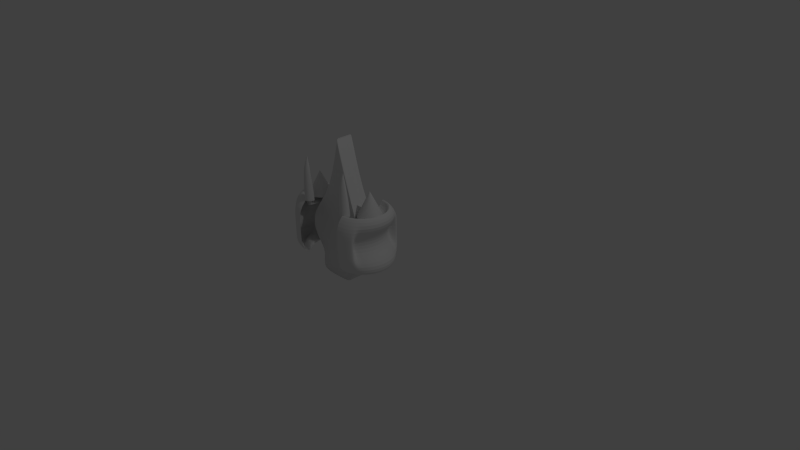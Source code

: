 # Source: Enemigo.blend1.blend  (saved by Blender 2.73.0; exported with 4.5.12 LTS)
import bpy
from mathutils import Matrix  # noqa: F401  (used for matrix-valued properties, if any)

bpy.ops.wm.read_factory_settings(use_empty=True)
scene = bpy.context.scene
scene.name = 'Scene'

# ---- collections
col_collection_1 = bpy.data.collections.new('Collection 1'); scene.collection.children.link(col_collection_1)
col_collection_2 = bpy.data.collections.new('Collection 2'); scene.collection.children.link(col_collection_2)

# ---- world
world_world = bpy.data.worlds.new('World'); scene.world = world_world
world_world.color = (0.05088, 0.05088, 0.05088)
world_world.use_sun_shadow = False
world_world.sun_shadow_jitter_overblur = 0.0
world_world.cycles.sampling_method = 'MANUAL'
world_world.cycles.sample_map_resolution = 256

# ---- cameras
cam_camera = bpy.data.cameras.new('Camera')
cam_camera.clip_end = 100.0
cam_camera.lens = 35.0
cam_camera.sensor_width = 32.0
cam_camera.sensor_height = 18.0
cam_camera.ortho_scale = 7.314
cam_camera.dof.focus_distance = 0.0
cam_camera.dof.aperture_fstop = 128.0

# ---- lights
light_lamp = bpy.data.lights.new('Lamp', 'POINT')
light_lamp.transmission_factor = 0.0
light_lamp.cutoff_distance = 30.0
light_lamp.energy = 100.0
light_lamp.shadow_buffer_clip_start = 1.001
light_lamp.shadow_soft_size = 0.1
light_lamp.shadow_maximum_resolution = 0.006
light_lamp.use_absolute_resolution = True
light_lamp.cycles.use_multiple_importance_sampling = False

# ---- meshes
me_cone_001 = bpy.data.meshes.new('Cone.001')
me_cone_001.from_pydata([(0.0, 1.0, -1.0), (0.1951, 0.9808, -1.0), (0.3827, 0.9239, -1.0), (0.5556, 0.8315, -1.0), (0.7071, 0.7071, -1.0), (0.8315, 0.5556, -1.0), (0.9239, 0.3827, -1.0), (0.9808, 0.1951, -1.0), (1.0, 7.55e-08, -1.0), (0.0, 0.0, 1.0), (0.9808, -0.1951, -1.0), (0.9239, -0.3827, -1.0), (0.8315, -0.5556, -1.0), (0.7071, -0.7071, -1.0), (0.5556, -0.8315, -1.0), (0.3827, -0.9239, -1.0), (0.1951, -0.9808, -1.0), (-3.258e-07, -1.0, -1.0), (-0.1951, -0.9808, -1.0), (-0.3827, -0.9239, -1.0), (-0.5556, -0.8315, -1.0), (-0.7071, -0.7071, -1.0), (-0.8315, -0.5556, -1.0), (-0.9239, -0.3827, -1.0), (-0.9808, -0.1951, -1.0), (-1.0, 9.656e-07, -1.0), (-0.9808, 0.1951, -1.0), (-0.9239, 0.3827, -1.0), (-0.8315, 0.5556, -1.0), (-0.7071, 0.7071, -1.0), (-0.5556, 0.8315, -1.0), (-0.3827, 0.9239, -1.0), (-0.1951, 0.9808, -1.0)], [], [(31, 9, 32), (0, 9, 1), (30, 9, 31), (29, 9, 30), (28, 9, 29), (27, 9, 28), (26, 9, 27), (25, 9, 26), (24, 9, 25), (23, 9, 24), (22, 9, 23), (21, 9, 22), (20, 9, 21), (19, 9, 20), (18, 9, 19), (17, 9, 18), (16, 9, 17), (15, 9, 16), (14, 9, 15), (13, 9, 14), (12, 9, 13), (11, 9, 12), (10, 9, 11), (8, 9, 10), (7, 9, 8), (6, 9, 7), (5, 9, 6), (4, 9, 5), (3, 9, 4), (2, 9, 3), (32, 9, 0), (1, 9, 2), (0, 1, 2, 3, 4, 5, 6, 7, 8, 10, 11, 12, 13, 14, 15, 16, 17, 18, 19, 20, 21, 22, 23, 24, 25, 26, 27, 28, 29, 30, 31, 32)])
me_cone_001.use_remesh_preserve_volume = False
me_cone_001.use_remesh_preserve_attributes = False
me_cone_001.use_mirror_vertex_groups = False
me_cone_001.update()
me_cone = bpy.data.meshes.new('Cone')
me_cone.from_pydata([(0.0, 1.0, -1.0), (0.1951, 0.9808, -1.0), (0.3827, 0.9239, -1.0), (0.5556, 0.8315, -1.0), (0.7071, 0.7071, -1.0), (0.8315, 0.5556, -1.0), (0.9239, 0.3827, -1.0), (0.9808, 0.1951, -1.0), (1.0, 7.55e-08, -1.0), (0.0, 0.0, 1.0), (0.9808, -0.1951, -1.0), (0.9239, -0.3827, -1.0), (0.8315, -0.5556, -1.0), (0.7071, -0.7071, -1.0), (0.5556, -0.8315, -1.0), (0.3827, -0.9239, -1.0), (0.1951, -0.9808, -1.0), (-3.258e-07, -1.0, -1.0), (-0.1951, -0.9808, -1.0), (-0.3827, -0.9239, -1.0), (-0.5556, -0.8315, -1.0), (-0.7071, -0.7071, -1.0), (-0.8315, -0.5556, -1.0), (-0.9239, -0.3827, -1.0), (-0.9808, -0.1951, -1.0), (-1.0, 9.656e-07, -1.0), (-0.9808, 0.1951, -1.0), (-0.9239, 0.3827, -1.0), (-0.8315, 0.5556, -1.0), (-0.7071, 0.7071, -1.0), (-0.5556, 0.8315, -1.0), (-0.3827, 0.9239, -1.0), (-0.1951, 0.9808, -1.0)], [], [(31, 9, 32), (0, 9, 1), (30, 9, 31), (29, 9, 30), (28, 9, 29), (27, 9, 28), (26, 9, 27), (25, 9, 26), (24, 9, 25), (23, 9, 24), (22, 9, 23), (21, 9, 22), (20, 9, 21), (19, 9, 20), (18, 9, 19), (17, 9, 18), (16, 9, 17), (15, 9, 16), (14, 9, 15), (13, 9, 14), (12, 9, 13), (11, 9, 12), (10, 9, 11), (8, 9, 10), (7, 9, 8), (6, 9, 7), (5, 9, 6), (4, 9, 5), (3, 9, 4), (2, 9, 3), (32, 9, 0), (1, 9, 2), (0, 1, 2, 3, 4, 5, 6, 7, 8, 10, 11, 12, 13, 14, 15, 16, 17, 18, 19, 20, 21, 22, 23, 24, 25, 26, 27, 28, 29, 30, 31, 32)])
me_cone.use_remesh_preserve_volume = False
me_cone.use_remesh_preserve_attributes = False
me_cone.use_mirror_vertex_groups = False
me_cone.update()
me_cylinder_005 = bpy.data.meshes.new('Cylinder.005')
me_cylinder_005.from_pydata([(0.0, 0.0, 9.135), (0.0, 1.0, -1.0), (0.0, 1.0, 1.0), (0.1951, 0.9808, -1.0), (0.1951, 0.9808, 1.0), (0.3827, 0.9239, -1.0), (0.3827, 0.9239, 1.0), (0.5556, 0.8315, -1.0), (0.5556, 0.8315, 1.0), (0.7071, 0.7071, -1.0), (0.7071, 0.7071, 1.0), (0.8315, 0.5556, -1.0), (0.8315, 0.5556, 1.0), (0.9239, 0.3827, -1.0), (0.9239, 0.3827, 1.0), (0.9808, 0.1951, -1.0), (0.9808, 0.1951, 1.0), (1.0, 7.55e-08, -1.0), (1.0, 7.55e-08, 1.0), (0.9808, -0.1951, -1.0), (0.9808, -0.1951, 4.786), (0.9239, -0.3827, -1.0), (0.9239, -0.3827, 4.786), (0.8315, -0.5556, -1.0), (0.8315, -0.5556, 4.786), (0.7071, -0.7071, -1.0), (0.7071, -0.7071, 4.786), (0.5556, -0.8315, -1.0), (0.5556, -0.8315, 4.786), (0.3827, -0.9239, -1.0), (0.3827, -0.9239, 4.786), (0.1951, -0.9808, -1.0), (0.1951, -0.9808, 4.786), (-3.258e-07, -1.0, -1.0), (-3.258e-07, -1.0, 4.786), (-0.1951, -0.9808, -1.0), (-0.1951, -0.9808, 4.786), (-0.3827, -0.9239, -1.0), (-0.3827, -0.9239, 4.786), (-0.5556, -0.8315, -1.0), (-0.5556, -0.8315, 4.786), (-0.7071, -0.7071, -1.0), (-0.7071, -0.7071, 4.786), (-0.8315, -0.5556, -1.0), (-0.8315, -0.5556, 4.786), (-0.9239, -0.3827, -1.0), (-0.9239, -0.3827, 4.786), (-0.9808, -0.1951, -1.0), (-0.9808, -0.1951, 1.0), (-1.0, 9.656e-07, -1.0), (-1.0, 9.656e-07, 1.0), (-0.9808, 0.1951, -1.0), (-0.9808, 0.1951, 1.0), (-0.9239, 0.3827, -1.0), (-0.9239, 0.3827, 1.0), (-0.8315, 0.5556, -1.0), (-0.8315, 0.5556, 1.0), (-0.7071, 0.7071, -1.0), (-0.7071, 0.7071, 1.0), (-0.5556, 0.8315, -1.0), (-0.5556, 0.8315, 1.0), (-0.3827, 0.9239, -1.0), (-0.3827, 0.9239, 1.0), (-0.1951, 0.9808, -1.0), (-0.1951, 0.9808, 1.0), (0.0, 0.0, 0.2569), (0.0, 1.0, 0.2569), (0.1951, 0.9808, 0.2569), (0.3827, 0.9239, 0.2569), (0.5556, 0.8315, 0.2569), (0.7071, 0.7071, 0.2569), (0.8315, 0.5556, 0.2569), (0.9239, 0.3827, 0.2569), (0.9808, 0.1951, 0.2569), (1.0, 7.55e-08, 0.2569), (0.9808, -0.1951, 0.2569), (0.9239, -0.3827, 0.2569), (0.8315, -0.5556, 0.2569), (0.7071, -0.7071, 0.2569), (0.5556, -0.8315, 0.2569), (0.3827, -0.9239, 0.2569), (0.1951, -0.9808, 0.2569), (-3.258e-07, -1.0, 0.2569), (-0.1951, -0.9808, 0.2569), (-0.3827, -0.9239, 0.2569), (-0.5556, -0.8315, 0.2569), (-0.7071, -0.7071, 0.2569), (-0.8315, -0.5556, 0.2569), (-0.9239, -0.3827, 0.2569), (-0.9808, -0.1951, 0.2569), (-1.0, 9.656e-07, 0.2569), (-0.9808, 0.1951, 0.2569), (-0.9239, 0.3827, 0.2569), (-0.8315, 0.5556, 0.2569), (-0.7071, 0.7071, 0.2569), (-0.5556, 0.8315, 0.2569), (-0.3827, 0.9239, 0.2569), (-0.1951, 0.9808, 0.2569)], [], [(19, 21, 76, 75), (0, 4, 2), (1, 2, 4, 3), (41, 43, 87, 86), (0, 6, 4), (3, 4, 6, 5), (11, 13, 72, 71), (0, 8, 6), (5, 6, 8, 7), (33, 35, 83, 82), (0, 10, 8), (7, 8, 10, 9), (55, 57, 94, 93), (0, 12, 10), (9, 10, 12, 11), (25, 27, 79, 78), (0, 14, 12), (11, 12, 14, 13), (3, 5, 68, 67), (0, 16, 14), (13, 14, 16, 15), (47, 49, 90, 89), (0, 18, 16), (15, 16, 18, 17), (17, 19, 75, 74), (0, 20, 18), (17, 18, 20, 19), (39, 41, 86, 85), (0, 22, 20), (19, 20, 22, 21), (61, 63, 97, 96), (0, 24, 22), (21, 22, 24, 23), (31, 33, 82, 81), (0, 26, 24), (23, 24, 26, 25), (9, 11, 71, 70), (0, 28, 26), (25, 26, 28, 27), (1, 3, 67, 66), (0, 30, 28), (27, 28, 30, 29), (53, 55, 93, 92), (0, 32, 30), (29, 30, 32, 31), (23, 25, 78, 77), (0, 34, 32), (31, 32, 34, 33), (45, 47, 89, 88), (0, 36, 34), (33, 34, 36, 35), (63, 1, 66, 97), (0, 38, 36), (35, 36, 38, 37), (15, 17, 74, 73), (0, 40, 38), (37, 38, 40, 39), (37, 39, 85, 84), (0, 42, 40), (39, 40, 42, 41), (59, 61, 96, 95), (0, 44, 42), (41, 42, 44, 43), (29, 31, 81, 80), (0, 46, 44), (43, 44, 46, 45), (7, 9, 70, 69), (0, 48, 46), (45, 46, 48, 47), (51, 53, 92, 91), (0, 50, 48), (47, 48, 50, 49), (21, 23, 77, 76), (0, 52, 50), (49, 50, 52, 51), (43, 45, 88, 87), (0, 54, 52), (51, 52, 54, 53), (13, 15, 73, 72), (0, 56, 54), (53, 54, 56, 55), (35, 37, 84, 83), (0, 58, 56), (55, 56, 58, 57), (57, 59, 95, 94), (0, 60, 58), (57, 58, 60, 59), (27, 29, 80, 79), (0, 62, 60), (59, 60, 62, 61), (5, 7, 69, 68), (0, 64, 62), (61, 62, 64, 63), (49, 51, 91, 90), (0, 2, 64), (63, 64, 2, 1), (65, 66, 67), (65, 67, 68), (65, 68, 69), (65, 69, 70), (65, 70, 71), (65, 71, 72), (65, 72, 73), (65, 73, 74), (65, 74, 75), (65, 75, 76), (65, 76, 77), (65, 77, 78), (65, 78, 79), (65, 79, 80), (65, 80, 81), (65, 81, 82), (65, 82, 83), (65, 83, 84), (65, 84, 85), (65, 85, 86), (65, 86, 87), (65, 87, 88), (65, 88, 89), (65, 89, 90), (65, 90, 91), (65, 91, 92), (65, 92, 93), (65, 93, 94), (65, 94, 95), (65, 95, 96), (65, 96, 97), (65, 97, 66)])
me_cylinder_005.use_remesh_preserve_volume = False
me_cylinder_005.use_remesh_preserve_attributes = False
me_cylinder_005.use_mirror_vertex_groups = False
me_cylinder_005.update()
me_cylinder_004 = bpy.data.meshes.new('Cylinder.004')
me_cylinder_004.from_pydata([(0.0, 0.0, -20.33), (0.0, 1.0, -17.27), (0.0, 1.0, -9.85), (0.1951, 0.9808, -17.27), (0.1951, 0.9808, -9.85), (0.3827, 0.9239, -17.27), (0.3827, 0.9239, -9.85), (0.5556, 0.8315, -17.27), (0.5556, 0.8315, -9.85), (0.7071, 0.7071, -17.27), (0.7071, 0.7071, -9.85), (0.8315, 0.5556, -17.27), (0.8315, 0.5556, -9.85), (0.9239, 0.3827, -17.27), (0.9239, 0.3827, -9.85), (0.9808, 0.1951, -17.27), (0.9808, 0.1951, -9.85), (1.0, 7.55e-08, -17.46), (1.0, 7.55e-08, -9.85), (0.9808, -0.1951, -11.85), (0.9808, -0.1951, -9.85), (0.9239, -0.3827, -11.85), (0.9239, -0.3827, -9.85), (0.8315, -0.5556, -11.85), (0.8315, -0.5556, -9.85), (0.7071, -0.7071, -11.85), (0.7071, -0.7071, -9.85), (0.5556, -0.8315, -11.85), (0.5556, -0.8315, -9.85), (0.3827, -0.9239, -11.85), (0.3827, -0.9239, -9.85), (0.1951, -0.9808, -11.85), (0.1951, -0.9808, -9.85), (-3.258e-07, -1.0, -11.85), (-3.258e-07, -1.0, -9.85), (-0.1951, -0.9808, -11.85), (-0.1951, -0.9808, -9.85), (-0.3827, -0.9239, -11.85), (-0.3827, -0.9239, -9.85), (-0.5556, -0.8315, -11.85), (-0.5556, -0.8315, -9.85), (-0.7071, -0.7071, -11.85), (-0.7071, -0.7071, -9.85), (-0.8315, -0.5556, -11.85), (-0.8315, -0.5556, -9.85), (-0.9239, -0.3827, -11.85), (-0.9239, -0.3827, -9.85), (-0.9808, -0.1951, -11.85), (-0.9808, -0.1951, -9.85), (-1.0, 9.656e-07, -17.46), (-1.0, 9.656e-07, -9.85), (-0.9808, 0.1951, -17.27), (-0.9808, 0.1951, -9.85), (-0.9239, 0.3827, -17.27), (-0.9239, 0.3827, -9.85), (-0.8315, 0.5556, -17.27), (-0.8315, 0.5556, -9.85), (-0.7071, 0.7071, -17.27), (-0.7071, 0.7071, -9.85), (-0.5556, 0.8315, -17.27), (-0.5556, 0.8315, -9.85), (-0.3827, 0.9239, -17.27), (-0.3827, 0.9239, -9.85), (-0.1951, 0.9808, -17.27), (-0.1951, 0.9808, -9.85), (0.0, 0.0, -20.25), (0.0, 0.0, -10.84), (0.0, 1.0, -10.84), (0.1951, 0.9808, -10.84), (0.3827, 0.9239, -10.84), (0.5556, 0.8315, -10.84), (0.7071, 0.7071, -10.84), (0.8315, 0.5556, -10.84), (0.9239, 0.3827, -10.84), (0.9808, 0.1951, -10.84), (1.0, 7.55e-08, -10.84), (0.9808, -0.1951, -10.84), (0.9239, -0.3827, -10.84), (0.8315, -0.5556, -10.84), (0.7071, -0.7071, -10.84), (0.5556, -0.8315, -10.84), (0.3827, -0.9239, -10.84), (0.1951, -0.9808, -10.84), (-3.258e-07, -1.0, -10.84), (-0.1951, -0.9808, -10.84), (-0.3827, -0.9239, -10.84), (-0.5556, -0.8315, -10.84), (-0.7071, -0.7071, -10.84), (-0.8315, -0.5556, -10.84), (-0.9239, -0.3827, -10.84), (-0.9808, -0.1951, -10.84), (-1.0, 9.656e-07, -10.84), (-0.9808, 0.1951, -10.84), (-0.9239, 0.3827, -10.84), (-0.8315, 0.5556, -10.84), (-0.7071, 0.7071, -10.84), (-0.5556, 0.8315, -10.84), (-0.3827, 0.9239, -10.84), (-0.1951, 0.9808, -10.84)], [(0, 65)], [(0, 1, 3), (16, 14, 73, 74), (1, 2, 4, 3), (0, 3, 5), (38, 36, 84, 85), (3, 4, 6, 5), (0, 5, 7), (60, 58, 95, 96), (5, 6, 8, 7), (0, 7, 9), (30, 28, 80, 81), (7, 8, 10, 9), (0, 9, 11), (8, 6, 69, 70), (9, 10, 12, 11), (0, 11, 13), (4, 2, 67, 68), (11, 12, 14, 13), (0, 13, 15), (52, 50, 91, 92), (13, 14, 16, 15), (0, 15, 17), (2, 64, 98, 67), (15, 16, 18, 17), (0, 17, 19), (22, 20, 76, 77), (17, 18, 20, 19), (0, 19, 21), (44, 42, 87, 88), (19, 20, 22, 21), (0, 21, 23), (14, 12, 72, 73), (21, 22, 24, 23), (0, 23, 25), (36, 34, 83, 84), (23, 24, 26, 25), (0, 25, 27), (58, 56, 94, 95), (25, 26, 28, 27), (0, 27, 29), (28, 26, 79, 80), (27, 28, 30, 29), (0, 29, 31), (6, 4, 68, 69), (29, 30, 32, 31), (0, 31, 33), (50, 48, 90, 91), (31, 32, 34, 33), (0, 33, 35), (20, 18, 75, 76), (33, 34, 36, 35), (0, 35, 37), (42, 40, 86, 87), (35, 36, 38, 37), (0, 37, 39), (64, 62, 97, 98), (37, 38, 40, 39), (0, 39, 41), (34, 32, 82, 83), (39, 40, 42, 41), (0, 41, 43), (12, 10, 71, 72), (41, 42, 44, 43), (0, 43, 45), (56, 54, 93, 94), (43, 44, 46, 45), (0, 45, 47), (26, 24, 78, 79), (45, 46, 48, 47), (0, 47, 49), (48, 46, 89, 90), (47, 48, 50, 49), (0, 49, 51), (18, 16, 74, 75), (49, 50, 52, 51), (0, 51, 53), (40, 38, 85, 86), (51, 52, 54, 53), (0, 53, 55), (62, 60, 96, 97), (53, 54, 56, 55), (0, 55, 57), (32, 30, 81, 82), (55, 56, 58, 57), (0, 57, 59), (10, 8, 70, 71), (57, 58, 60, 59), (0, 59, 61), (54, 52, 92, 93), (59, 60, 62, 61), (0, 61, 63), (24, 22, 77, 78), (61, 62, 64, 63), (0, 63, 1), (46, 44, 88, 89), (63, 64, 2, 1), (66, 68, 67), (66, 69, 68), (66, 70, 69), (66, 71, 70), (66, 72, 71), (66, 73, 72), (66, 74, 73), (66, 75, 74), (66, 76, 75), (66, 77, 76), (66, 78, 77), (66, 79, 78), (66, 80, 79), (66, 81, 80), (66, 82, 81), (66, 83, 82), (66, 84, 83), (66, 85, 84), (66, 86, 85), (66, 87, 86), (66, 88, 87), (66, 89, 88), (66, 90, 89), (66, 91, 90), (66, 92, 91), (66, 93, 92), (66, 94, 93), (66, 95, 94), (66, 96, 95), (66, 97, 96), (66, 98, 97), (66, 67, 98)])
me_cylinder_004.use_remesh_preserve_volume = False
me_cylinder_004.use_remesh_preserve_attributes = False
me_cylinder_004.use_mirror_vertex_groups = False
me_cylinder_004.update()
me_cube_002 = bpy.data.meshes.new('Cube.002')
me_cube_002.from_pydata([(-0.9867, -0.2998, -0.6941), (-0.9867, -0.04841, -0.6941), (-0.2724, -0.04841, -0.6941), (-0.2724, -0.2998, -0.6941), (-0.6289, -0.2998, 1.277), (-0.6289, -0.04841, 1.277), (-0.6435, -0.04841, 1.277), (-0.6435, -0.2998, 1.277), (-0.841, -0.2998, -0.3968), (-1.106, -0.2998, -0.1922), (-0.841, -0.2998, 0.4895), (-0.841, -0.04841, 0.4895), (-1.106, -0.04841, -0.1922), (-0.841, -0.04841, -0.3968), (-0.4314, -0.04841, 0.4895), (-0.1796, -0.04841, -0.1922), (-0.4314, -0.04841, -0.3968), (-0.4314, -0.2998, 0.4895), (-0.1796, -0.2998, -0.1922), (-0.4314, -0.2998, -0.3968), (-0.6427, -0.04841, 1.277), (-0.6427, -0.04841, -0.6941), (-0.6427, -0.2998, 1.277), (-0.6427, -0.2998, -0.6941), (-0.6427, -0.2998, 0.4895), (-0.6427, -0.2998, -0.1922), (-0.6427, -0.2998, -0.3968), (-0.6427, -0.04841, 0.4895), (-0.6427, -0.04841, -0.1922), (-0.6427, -0.04841, -0.3968), (-1.106, -0.2998, 0.1487), (-1.106, -0.04841, 0.1487), (-0.1796, -0.04841, 0.1487), (-0.1796, -0.2998, 0.1487), (-0.6427, -0.04841, 0.1487), (-0.6427, -0.2998, 0.1487), (-0.6289, -0.287, 1.277), (-0.6289, -0.04801, 1.277), (-0.9867, -0.04801, -0.6941), (-0.9867, -0.4646, -0.6941), (-0.6435, -0.04801, 1.277), (-0.6435, -0.287, 1.277), (-0.2724, -0.4646, -0.6941), (-0.2724, -0.04801, -0.6941), (-0.4314, -0.287, 0.4895), (-0.4314, -0.04801, 0.4895), (-0.1796, -0.4646, -0.1922), (-0.1796, -0.04801, -0.1922), (-0.4314, -0.4646, -0.3968), (-0.4314, -0.04801, -0.3968), (-0.841, -0.04801, 0.4895), (-0.841, -0.287, 0.4895), (-1.106, -0.04801, -0.1922), (-1.106, -0.4646, -0.1922), (-0.841, -0.04801, -0.3968), (-0.841, -0.4646, -0.3968), (-0.6427, -0.04801, 1.277), (-0.6427, -0.287, 1.277), (-0.6427, -0.04801, -0.6941), (-0.6427, -0.4646, -0.6941), (-1.106, -0.04801, 0.1487), (-1.106, -0.4646, 0.1487), (-0.1796, -0.4646, 0.1487), (-0.1796, -0.04801, 0.1487)], [], [(54, 13, 1, 38), (29, 16, 2, 21), (48, 19, 3, 42), (26, 8, 0, 23), (58, 21, 2, 43), (56, 20, 5, 37), (22, 4, 10, 24), (35, 30, 9, 25), (25, 9, 8, 26), (41, 7, 17, 44), (62, 33, 18, 46), (46, 18, 19, 48), (20, 6, 14, 27), (34, 32, 15, 28), (28, 15, 16, 29), (37, 5, 11, 50), (60, 31, 12, 52), (52, 12, 13, 54), (12, 28, 29, 13), (31, 34, 28, 12), (5, 20, 27, 11), (18, 25, 26, 19), (33, 35, 25, 18), (7, 22, 24, 17), (40, 6, 20, 56), (38, 1, 21, 58), (19, 26, 23, 3), (13, 29, 21, 1), (17, 24, 35, 33), (11, 27, 34, 31), (50, 11, 31, 60), (27, 14, 32, 34), (44, 17, 33, 62), (24, 10, 30, 35), (14, 45, 63, 32), (45, 44, 62, 63), (10, 51, 61, 30), (51, 50, 60, 61), (0, 39, 59, 23), (39, 38, 58, 59), (7, 41, 57, 22), (41, 40, 56, 57), (9, 53, 55, 8), (53, 52, 54, 55), (30, 61, 53, 9), (61, 60, 52, 53), (4, 36, 51, 10), (36, 37, 50, 51), (15, 47, 49, 16), (47, 46, 48, 49), (32, 63, 47, 15), (63, 62, 46, 47), (6, 40, 45, 14), (40, 41, 44, 45), (22, 57, 36, 4), (57, 56, 37, 36), (23, 59, 42, 3), (59, 58, 43, 42), (16, 49, 43, 2), (49, 48, 42, 43), (8, 55, 39, 0), (55, 54, 38, 39)])
me_cube_002.use_remesh_preserve_volume = False
me_cube_002.use_remesh_preserve_attributes = False
me_cube_002.use_mirror_vertex_groups = False
me_cube_002.update()
me_cylinder_003 = bpy.data.meshes.new('Cylinder.003')
me_cylinder_003.from_pydata([(2.303e-08, 0.8, -1.0), (3.454e-08, 0.7, 1.0), (0.1561, 0.7846, -1.0), (0.1366, 0.6865, 1.0), (0.3061, 0.7391, -1.0), (0.2679, 0.6467, 1.0), (0.4445, 0.6652, -1.0), (0.3889, 0.582, 1.0), (0.5657, 0.5657, -1.0), (0.495, 0.495, 1.0), (0.6652, 0.4445, -1.0), (0.582, 0.3889, 1.0), (0.7391, 0.3061, -1.0), (0.6467, 0.2679, 1.0), (0.7846, 0.1561, -1.0), (0.6865, 0.1366, 1.0), (0.8, 1.157e-07, -1.0), (0.7, 1.358e-07, 1.0), (0.7846, -0.1561, -1.0), (0.6865, -0.1366, 1.0), (0.7391, -0.3061, -1.0), (0.6467, -0.2679, 1.0), (0.6652, -0.4445, -1.0), (0.582, -0.3889, 1.0), (0.5657, -0.5657, -1.0), (0.495, -0.495, 1.0), (0.4445, -0.6652, -1.0), (0.3889, -0.582, 1.0), (0.3061, -0.7391, -1.0), (0.2679, -0.6467, 1.0), (0.1561, -0.7846, -1.0), (0.1366, -0.6865, 1.0), (-2.376e-07, -0.8, -1.0), (-1.935e-07, -0.7, 1.0), (0.0, 1.0, -0.5835), (0.0, 1.0, 0.6133), (0.1951, 0.9808, 0.6133), (0.1951, 0.9808, -0.5835), (0.3827, 0.9239, 0.6133), (0.3827, 0.9239, -0.5835), (0.5556, 0.8315, 0.6133), (0.5556, 0.8315, -0.5835), (0.7071, 0.7071, 0.6133), (0.7071, 0.7071, -0.5835), (0.8315, 0.5556, 0.6133), (0.8315, 0.5556, -0.5835), (0.9239, 0.3827, 0.6133), (0.9239, 0.3827, -0.5835), (0.9808, 0.1951, 0.6133), (0.9808, 0.1951, -0.5835), (1.0, 7.55e-08, 0.6133), (1.0, 7.55e-08, -0.5835), (0.9808, -0.1951, 0.6133), (0.9808, -0.1951, -0.5835), (0.9239, -0.3827, 0.6133), (0.9239, -0.3827, -0.5835), (0.8315, -0.5556, 0.6133), (0.8315, -0.5556, -0.5835), (0.7071, -0.7071, 0.6133), (0.7071, -0.7071, -0.5835), (0.5556, -0.8315, 0.6133), (0.5556, -0.8315, -0.5835), (0.3827, -0.9239, 0.6133), (0.3827, -0.9239, -0.5835), (0.1951, -0.9808, 0.6133), (0.1951, -0.9808, -0.5835), (-3.258e-07, -1.0, 0.6133), (-3.258e-07, -1.0, -0.5835), (3.454e-08, 8.29e-08, 0.6156), (3.454e-08, 0.7, 0.6156), (0.1495, 0.6865, 0.6156), (0.2679, 0.6467, 0.6156), (0.3889, 0.582, 0.6156), (0.495, 0.495, 0.6156), (0.582, 0.3889, 0.6156), (0.6467, 0.2679, 0.6156), (0.6865, 0.1366, 0.6156), (0.7, 1.358e-07, 0.6156), (0.6865, -0.1366, 0.6156), (0.6467, -0.2679, 0.6156), (0.582, -0.3889, 0.6156), (0.495, -0.495, 0.6156), (0.3889, -0.582, 0.6156), (0.2679, -0.6467, 0.6156), (0.1366, -0.6865, 0.6156), (-1.935e-07, -0.7, 0.6156), (2.303e-08, 5.527e-08, -0.5891), (2.303e-08, 0.8, -0.5891), (0.1561, 0.7846, -0.5891), (0.3061, 0.7391, -0.5891), (0.4445, 0.6652, -0.5891), (0.5657, 0.5657, -0.5891), (0.6652, 0.4445, -0.5891), (0.7391, 0.3061, -0.5891), (0.7846, 0.1561, -0.5891), (0.8, 1.157e-07, -0.5891), (0.7846, -0.1561, -0.5891), (0.7391, -0.3061, -0.5891), (0.6652, -0.4445, -0.5891), (0.5657, -0.5657, -0.5891), (0.4445, -0.6652, -0.5891), (0.3061, -0.7391, -0.5891), (0.1561, -0.7846, -0.5891), (-2.376e-07, -0.8, -0.5891), (0.0, 1.0, -0.2376), (0.0, 1.0, 0.1614), (0.1951, 0.9808, 0.1614), (0.1951, 0.9808, -0.2376), (0.3827, 0.9239, 0.1614), (0.3827, 0.9239, -0.2376), (0.5556, 0.8315, 0.1614), (0.5556, 0.8315, -0.2376), (0.2425, 0.7071, 0.1614), (0.2425, 0.7071, -0.2376), (0.3669, 0.5556, 0.1614), (0.3669, 0.5556, -0.2376), (0.4593, 0.3827, 0.1614), (0.4593, 0.3827, -0.2376), (0.5162, 0.1951, 0.1614), (0.5162, 0.1951, -0.2376), (0.5354, 7.55e-08, 0.1614), (0.5354, 7.55e-08, -0.2376), (0.5162, -0.1951, 0.1614), (0.5162, -0.1951, -0.2376), (0.4593, -0.3827, 0.1614), (0.4593, -0.3827, -0.2376), (0.3669, -0.5556, 0.1614), (0.3669, -0.5556, -0.2376), (0.2425, -0.7071, 0.1614), (0.2425, -0.7071, -0.2376), (0.5556, -0.8315, 0.1614), (0.5556, -0.8315, -0.2376), (0.3827, -0.9239, 0.1614), (0.3827, -0.9239, -0.2376), (0.1951, -0.9808, 0.1614), (0.1951, -0.9808, -0.2376), (-3.258e-07, -1.0, 0.1614), (-3.258e-07, -1.0, -0.2376)], [], [(35, 1, 3, 36), (26, 28, 101, 100), (36, 3, 5, 38), (4, 6, 90, 89), (29, 27, 82, 83), (38, 5, 7, 40), (18, 20, 97, 96), (7, 5, 71, 72), (40, 7, 9, 42), (10, 12, 93, 92), (3, 1, 69, 70), (42, 9, 11, 44), (24, 26, 100, 99), (21, 19, 78, 79), (44, 11, 13, 46), (2, 4, 89, 88), (13, 11, 74, 75), (46, 13, 15, 48), (16, 18, 96, 95), (27, 25, 81, 82), (48, 15, 17, 50), (8, 10, 92, 91), (5, 3, 70, 71), (50, 17, 19, 52), (0, 2, 88, 87), (19, 17, 77, 78), (52, 19, 21, 54), (30, 32, 103, 102), (11, 9, 73, 74), (54, 21, 23, 56), (22, 24, 99, 98), (33, 31, 84, 85), (56, 23, 25, 58), (14, 16, 95, 94), (25, 23, 80, 81), (58, 25, 27, 60), (28, 30, 102, 101), (17, 15, 76, 77), (60, 27, 29, 62), (6, 8, 91, 90), (31, 29, 83, 84), (62, 29, 31, 64), (20, 22, 98, 97), (9, 7, 72, 73), (64, 31, 33, 66), (30, 65, 67, 32), (134, 64, 66, 136), (28, 63, 65, 30), (132, 62, 64, 134), (26, 61, 63, 28), (130, 60, 62, 132), (24, 59, 61, 26), (128, 58, 60, 130), (22, 57, 59, 24), (126, 56, 58, 128), (20, 55, 57, 22), (124, 54, 56, 126), (18, 53, 55, 20), (122, 52, 54, 124), (16, 51, 53, 18), (120, 50, 52, 122), (14, 49, 51, 16), (118, 48, 50, 120), (12, 47, 49, 14), (116, 46, 48, 118), (10, 45, 47, 12), (114, 44, 46, 116), (8, 43, 45, 10), (112, 42, 44, 114), (6, 41, 43, 8), (110, 40, 42, 112), (4, 39, 41, 6), (108, 38, 40, 110), (2, 37, 39, 4), (106, 36, 38, 108), (0, 34, 37, 2), (105, 35, 36, 106), (68, 70, 69), (68, 71, 70), (68, 72, 71), (68, 73, 72), (68, 74, 73), (68, 75, 74), (68, 76, 75), (68, 77, 76), (68, 78, 77), (68, 79, 78), (68, 80, 79), (68, 81, 80), (68, 82, 81), (68, 83, 82), (68, 84, 83), (68, 85, 84), (15, 13, 75, 76), (23, 21, 79, 80), (86, 87, 88), (86, 88, 89), (86, 89, 90), (86, 90, 91), (86, 91, 92), (86, 92, 93), (86, 93, 94), (86, 94, 95), (86, 95, 96), (86, 96, 97), (86, 97, 98), (86, 98, 99), (86, 99, 100), (86, 100, 101), (86, 101, 102), (86, 102, 103), (12, 14, 94, 93), (34, 104, 107, 37), (104, 105, 106, 107), (37, 107, 109, 39), (107, 106, 108, 109), (39, 109, 111, 41), (109, 108, 110, 111), (41, 111, 113, 43), (111, 110, 112, 113), (43, 113, 115, 45), (113, 112, 114, 115), (45, 115, 117, 47), (115, 114, 116, 117), (47, 117, 119, 49), (117, 116, 118, 119), (49, 119, 121, 51), (119, 118, 120, 121), (51, 121, 123, 53), (121, 120, 122, 123), (53, 123, 125, 55), (123, 122, 124, 125), (55, 125, 127, 57), (125, 124, 126, 127), (57, 127, 129, 59), (127, 126, 128, 129), (59, 129, 131, 61), (129, 128, 130, 131), (61, 131, 133, 63), (131, 130, 132, 133), (63, 133, 135, 65), (133, 132, 134, 135), (65, 135, 137, 67), (135, 134, 136, 137)])
me_cylinder_003.use_remesh_preserve_volume = False
me_cylinder_003.use_remesh_preserve_attributes = False
me_cylinder_003.use_mirror_vertex_groups = False
me_cylinder_003.update()
me_cylinder_001 = bpy.data.meshes.new('Cylinder.001')
me_cylinder_001.from_pydata([(3.454e-08, 0.7, -1.0), (4.606e-08, 0.6, 1.0), (-1.935e-07, -0.7, -1.0), (-1.494e-07, -0.6, 1.0), (-0.1366, -0.6865, -1.0), (-0.1171, -0.5885, 1.0), (-0.2679, -0.6467, -1.0), (-0.2296, -0.5543, 1.0), (-0.3889, -0.582, -1.0), (-0.3333, -0.4989, 1.0), (-0.495, -0.495, -1.0), (-0.4243, -0.4243, 1.0), (-0.582, -0.3889, -1.0), (-0.4989, -0.3333, 1.0), (-0.6467, -0.2679, -1.0), (-0.5543, -0.2296, 1.0), (-0.6865, -0.1366, -1.0), (-0.5885, -0.1171, 1.0), (-0.7, 7.588e-07, -1.0), (-0.6, 6.899e-07, 1.0), (-0.6865, 0.1366, -1.0), (-0.5885, 0.1171, 1.0), (-0.6467, 0.2679, -1.0), (-0.5543, 0.2296, 1.0), (-0.582, 0.3889, -1.0), (-0.4989, 0.3333, 1.0), (-0.495, 0.495, -1.0), (-0.4243, 0.4243, 1.0), (-0.3889, 0.582, -1.0), (-0.3333, 0.4989, 1.0), (-0.2679, 0.6467, -1.0), (-0.2296, 0.5543, 1.0), (-0.1366, 0.6865, -1.0), (-0.1171, 0.5885, 1.0), (0.0, 1.0, -0.6093), (0.0, 1.0, -0.2093), (0.0, 1.0, 0.1907), (0.0, 1.0, 0.5907), (-3.258e-07, -1.0, 0.5907), (-3.258e-07, -1.0, 0.1907), (-3.258e-07, -1.0, -0.2093), (-3.258e-07, -1.0, -0.6093), (-0.1951, -0.9808, 0.5907), (-0.1951, -0.9808, 0.1907), (-0.1951, -0.9808, -0.2093), (-0.1951, -0.9808, -0.6093), (-0.3827, -0.9239, 0.5907), (-0.3827, -0.9239, 0.1907), (-0.3827, -0.9239, -0.2093), (-0.3827, -0.9239, -0.6093), (-0.5556, -0.8315, 0.5907), (-0.2064, -0.8315, 0.1907), (-0.2064, -0.8315, -0.2093), (-0.5556, -0.8315, -0.6093), (-0.7071, -0.7071, 0.5907), (-0.3579, -0.7071, 0.1907), (-0.3579, -0.7071, -0.2093), (-0.7071, -0.7071, -0.6093), (-0.8315, -0.5556, 0.5907), (-0.4823, -0.5556, 0.1907), (-0.4823, -0.5556, -0.2093), (-0.8315, -0.5556, -0.6093), (-0.9239, -0.3827, 0.5907), (-0.5747, -0.3827, 0.1907), (-0.5747, -0.3827, -0.2093), (-0.9239, -0.3827, -0.6093), (-0.9808, -0.1951, 0.5907), (-0.6316, -0.1951, 0.1907), (-0.6316, -0.1951, -0.2093), (-0.9808, -0.1951, -0.6093), (-1.0, 9.656e-07, 0.5907), (-0.6508, 9.656e-07, 0.1907), (-0.6508, 9.656e-07, -0.2093), (-1.0, 9.656e-07, -0.6093), (-0.9808, 0.1951, 0.5907), (-0.6316, 0.1951, 0.1907), (-0.6316, 0.1951, -0.2093), (-0.9808, 0.1951, -0.6093), (-0.9239, 0.3827, 0.5907), (-0.5747, 0.3827, 0.1907), (-0.5747, 0.3827, -0.2093), (-0.9239, 0.3827, -0.6093), (-0.8315, 0.5556, 0.5907), (-0.4823, 0.5556, 0.1907), (-0.4823, 0.5556, -0.2093), (-0.8315, 0.5556, -0.6093), (-0.7071, 0.7071, 0.5907), (-0.3579, 0.7071, 0.1907), (-0.3579, 0.7071, -0.2093), (-0.7071, 0.7071, -0.6093), (-0.5556, 0.8315, 0.5907), (-0.2064, 0.8315, 0.1907), (-0.2064, 0.8315, -0.2093), (-0.5556, 0.8315, -0.6093), (-0.3827, 0.9239, 0.5907), (-0.3827, 0.9239, 0.1907), (-0.3827, 0.9239, -0.2093), (-0.3827, 0.9239, -0.6093), (-0.1951, 0.9808, 0.5907), (-0.1951, 0.9808, 0.1907), (-0.1951, 0.9808, -0.2093), (-0.1951, 0.9808, -0.6093), (-0.1366, 0.6865, -0.6042), (-0.2679, 0.6467, -0.6042), (-0.3889, 0.582, -0.6042), (-0.495, 0.495, -0.6042), (-0.582, 0.3889, -0.6042), (-0.6467, 0.2679, -0.6042), (-0.6865, 0.1366, -0.6042), (-0.7, 7.588e-07, -0.6042), (-0.6865, -0.1366, -0.6042), (-0.6467, -0.2679, -0.6042), (-0.582, -0.3889, -0.6042), (-0.495, -0.495, -0.6042), (-0.3889, -0.582, -0.6042), (-0.2679, -0.6467, -0.6042), (-0.1366, -0.6865, -0.6042), (-1.935e-07, -0.7, -0.6042), (3.454e-08, 0.7, -0.6042), (3.454e-08, 8.29e-08, -0.6042), (4.606e-08, 1.105e-07, 0.595), (4.606e-08, 0.6, 0.595), (-1.494e-07, -0.6, 0.595), (-0.1171, -0.5885, 0.595), (-0.2296, -0.5543, 0.595), (-0.3333, -0.4989, 0.595), (-0.4243, -0.4243, 0.595), (-0.4989, -0.3333, 0.595), (-0.5543, -0.2296, 0.595), (-0.5885, -0.1171, 0.595), (-0.6, 6.899e-07, 0.595), (-0.5885, 0.1171, 0.595), (-0.5543, 0.2296, 0.595), (-0.4989, 0.3333, 0.595), (-0.4243, 0.4243, 0.595), (-0.3333, 0.4989, 0.595), (-0.2296, 0.5543, 0.595), (-0.1171, 0.5885, 0.595), (4.606e-08, 1.105e-07, 0.595), (4.606e-08, 0.6, 0.595), (-1.494e-07, -0.6, 0.595), (-0.1171, -0.5885, 0.595), (-0.2296, -0.5543, 0.595), (-0.3333, -0.4989, 0.595), (-0.4243, -0.4243, 0.595), (-0.4989, -0.3333, 0.595), (-0.5543, -0.2296, 0.595), (-0.5885, -0.1171, 0.595), (-0.6, 6.899e-07, 0.595), (-0.5885, 0.1171, 0.595), (-0.5543, 0.2296, 0.595), (-0.4989, 0.3333, 0.595), (-0.4243, 0.4243, 0.595), (-0.3333, 0.4989, 0.595), (-0.2296, 0.5543, 0.595), (-0.1171, 0.5885, 0.595)], [], [(2, 4, 116, 117), (119, 102, 118), (38, 3, 5, 42), (16, 18, 109, 110), (119, 103, 102), (42, 5, 7, 46), (8, 10, 113, 114), (119, 104, 103), (46, 7, 9, 50), (119, 105, 104), (50, 9, 11, 54), (30, 32, 102, 103), (119, 106, 105), (54, 11, 13, 58), (22, 24, 106, 107), (119, 107, 106), (58, 13, 15, 62), (14, 16, 110, 111), (119, 108, 107), (62, 15, 17, 66), (32, 0, 118, 102), (119, 109, 108), (66, 17, 19, 70), (28, 30, 103, 104), (119, 110, 109), (70, 19, 21, 74), (6, 8, 114, 115), (119, 111, 110), (74, 21, 23, 78), (20, 22, 107, 108), (119, 112, 111), (78, 23, 25, 82), (12, 14, 111, 112), (119, 113, 112), (82, 25, 27, 86), (26, 28, 104, 105), (119, 114, 113), (86, 27, 29, 90), (4, 6, 115, 116), (119, 115, 114), (90, 29, 31, 94), (18, 20, 108, 109), (119, 116, 115), (94, 31, 33, 98), (119, 117, 116), (98, 33, 1, 37), (32, 101, 34, 0), (101, 100, 35, 34), (100, 99, 36, 35), (99, 98, 37, 36), (30, 97, 101, 32), (97, 96, 100, 101), (96, 95, 99, 100), (95, 94, 98, 99), (28, 93, 97, 30), (93, 92, 96, 97), (92, 91, 95, 96), (91, 90, 94, 95), (26, 89, 93, 28), (89, 88, 92, 93), (88, 87, 91, 92), (87, 86, 90, 91), (24, 85, 89, 26), (85, 84, 88, 89), (84, 83, 87, 88), (83, 82, 86, 87), (22, 81, 85, 24), (81, 80, 84, 85), (80, 79, 83, 84), (79, 78, 82, 83), (20, 77, 81, 22), (77, 76, 80, 81), (76, 75, 79, 80), (75, 74, 78, 79), (18, 73, 77, 20), (73, 72, 76, 77), (72, 71, 75, 76), (71, 70, 74, 75), (16, 69, 73, 18), (69, 68, 72, 73), (68, 67, 71, 72), (67, 66, 70, 71), (14, 65, 69, 16), (65, 64, 68, 69), (64, 63, 67, 68), (63, 62, 66, 67), (12, 61, 65, 14), (61, 60, 64, 65), (60, 59, 63, 64), (59, 58, 62, 63), (10, 57, 61, 12), (57, 56, 60, 61), (56, 55, 59, 60), (55, 54, 58, 59), (8, 53, 57, 10), (53, 52, 56, 57), (52, 51, 55, 56), (51, 50, 54, 55), (6, 49, 53, 8), (49, 48, 52, 53), (48, 47, 51, 52), (47, 46, 50, 51), (4, 45, 49, 6), (45, 44, 48, 49), (44, 43, 47, 48), (43, 42, 46, 47), (2, 41, 45, 4), (41, 40, 44, 45), (40, 39, 43, 44), (39, 38, 42, 43), (21, 19, 130, 131), (1, 33, 137, 121), (13, 11, 126, 127), (27, 25, 133, 134), (5, 3, 122, 123), (19, 17, 129, 130), (11, 9, 125, 126), (33, 31, 136, 137), (25, 23, 132, 133), (17, 15, 128, 129), (31, 29, 135, 136), (9, 7, 124, 125), (23, 21, 131, 132), (15, 13, 127, 128), (29, 27, 134, 135), (7, 5, 123, 124), (127, 126, 144, 145), (134, 133, 151, 152), (123, 122, 140, 141), (130, 129, 147, 148), (126, 125, 143, 144), (137, 136, 154, 155), (133, 132, 150, 151), (122, 120, 138, 140), (129, 128, 146, 147), (136, 135, 153, 154), (125, 124, 142, 143), (132, 131, 149, 150), (128, 127, 145, 146), (120, 121, 139, 138), (135, 134, 152, 153), (124, 123, 141, 142), (138, 141, 140), (138, 142, 141), (138, 143, 142), (138, 144, 143), (138, 145, 144), (138, 146, 145), (138, 147, 146), (138, 148, 147), (138, 149, 148), (138, 150, 149), (138, 151, 150), (138, 152, 151), (138, 153, 152), (138, 154, 153), (138, 155, 154), (138, 139, 155), (121, 137, 155, 139), (131, 130, 148, 149), (24, 26, 105, 106), (10, 12, 112, 113), (119, 118, 117)])
me_cylinder_001.use_remesh_preserve_volume = False
me_cylinder_001.use_remesh_preserve_attributes = False
me_cylinder_001.use_mirror_vertex_groups = False
me_cylinder_001.update()

# ---- objects
ob_lamp = bpy.data.objects.new('Lamp', light_lamp)
ob_camera = bpy.data.objects.new('Camera', cam_camera)
ob_cone_001 = bpy.data.objects.new('Cone.001', me_cone_001)
ob_cone = bpy.data.objects.new('Cone', me_cone)
ob_cylinder_003 = bpy.data.objects.new('Cylinder.003', me_cylinder_005)
ob_cylinder_002 = bpy.data.objects.new('Cylinder.002', me_cylinder_004)
ob_cube_001 = bpy.data.objects.new('Cube.001', me_cube_002)
ob_cylinder_001 = bpy.data.objects.new('Cylinder.001', me_cylinder_003)
ob_cylinder = bpy.data.objects.new('Cylinder', me_cylinder_001)

# ---- transforms, parenting, visibility, modifiers, constraints
ob_lamp.location = (5.084, 1.005, 5.904)
ob_lamp.rotation_euler = (0.6503, 0.05522, 1.866)
ob_lamp.lock_rotations_4d = False
ob_lamp.empty_display_type = 'ARROWS'
ob_lamp.color = (0.0, 0.0, 0.0, 0.0)
ob_lamp.lineart.crease_threshold = 0.0
ob_camera.location = (8.489, -6.508, 5.344)
ob_camera.rotation_euler = (1.109, 0.01082, 0.8149)
ob_camera.lock_rotations_4d = False
ob_camera.empty_display_type = 'ARROWS'
ob_camera.color = (0.0, 0.0, 0.0, 0.0)
ob_camera.display_type = 'WIRE'
ob_camera.lineart.crease_threshold = 0.0
ob_cone_001.location = (-0.2206, 0.1469, 0.5924)
ob_cone_001.scale = (0.166, 0.166, 0.166)
ob_cone_001.lineart.crease_threshold = 0.0
ob_cone.location = (0.7688, 0.169, 0.5802)
ob_cone.scale = (0.1763, 0.1763, 0.1763)
ob_cone.lineart.crease_threshold = 0.0
ob_cylinder_003.location = (0.631, -0.1434, 0.4949)
ob_cylinder_003.scale = (0.06775, 0.06775, 0.06775)
ob_cylinder_003.lineart.crease_threshold = 0.0
_m = ob_cylinder_003.modifiers.new('Subsurf', 'SUBSURF')
_m.uv_smooth = 'PRESERVE_CORNERS'
_m.quality = 2
_m.levels = 6
_m.show_only_control_edges = False
ob_cylinder_002.location = (-0.1, -0.1404, -0.2173)
ob_cylinder_002.scale = (-0.06422, -0.06422, -0.06422)
ob_cylinder_002.lineart.crease_threshold = 0.0
_m = ob_cylinder_002.modifiers.new('Subsurf', 'SUBSURF')
_m.uv_smooth = 'PRESERVE_CORNERS'
_m.quality = 2
_m.levels = 6
_m.show_only_control_edges = False
ob_cube_001.location = (0.913, 0.363, 0.08615)
ob_cube_001.lineart.crease_threshold = 0.0
_m = ob_cube_001.modifiers.new('Subsurf', 'SUBSURF')
_m.uv_smooth = 'PRESERVE_CORNERS'
_m.levels = 4
_m.render_levels = 5
_m.show_only_control_edges = False
_m = ob_cube_001.modifiers.new('Subsurf.001', 'SUBSURF')
_m.uv_smooth = 'PRESERVE_CORNERS'
_m.quality = 2
_m.show_only_control_edges = False
_m.use_creases = False
ob_cylinder_001.location = (0.6561, 0.146, 0.09941)
ob_cylinder_001.scale = (0.455, 0.455, 0.455)
ob_cylinder_001.lineart.crease_threshold = 0.0
_m = ob_cylinder_001.modifiers.new('Subsurf', 'SUBSURF')
_m.uv_smooth = 'PRESERVE_CORNERS'
_m.quality = 2
_m.levels = 5
_m.show_only_control_edges = False
ob_cylinder.location = (-0.1122, 0.1431, 0.08196)
ob_cylinder.scale = (0.4541, 0.4541, 0.4541)
ob_cylinder.lineart.crease_threshold = 0.0
_m = ob_cylinder.modifiers.new('Subsurf', 'SUBSURF')
_m.uv_smooth = 'PRESERVE_CORNERS'
_m.quality = 2
_m.levels = 3
_m.show_only_control_edges = False

# ---- collection membership
col_collection_1.objects.link(ob_lamp)
col_collection_1.objects.link(ob_camera)
col_collection_2.objects.link(ob_cone_001)
col_collection_2.objects.link(ob_cone)
col_collection_2.objects.link(ob_cylinder_003)
col_collection_2.objects.link(ob_cylinder_002)
col_collection_2.objects.link(ob_cube_001)
col_collection_2.objects.link(ob_cylinder_001)
col_collection_2.objects.link(ob_cylinder)

# ---- scene / render settings (as saved in the file)
scene.camera = ob_camera
scene.frame_start = 1; scene.frame_end = 250; scene.frame_set(1)
scene.render.engine = 'BLENDER_EEVEE_NEXT'
scene.render.resolution_percentage = 50
scene.render.dither_intensity = 0.0
scene.cycles.use_denoising = False
scene.cycles.samples = 10
scene.cycles.sampling_pattern = 'TABULATED_SOBOL'
scene.cycles.light_sampling_threshold = 0.0
scene.cycles.use_adaptive_sampling = False
scene.cycles.use_light_tree = False
scene.cycles.blur_glossy = 0.0
scene.cycles.pixel_filter_type = 'GAUSSIAN'
scene.cycles.sample_clamp_indirect = 0.0
scene.view_settings.view_transform = 'Standard'
bpy.context.view_layer.update()
